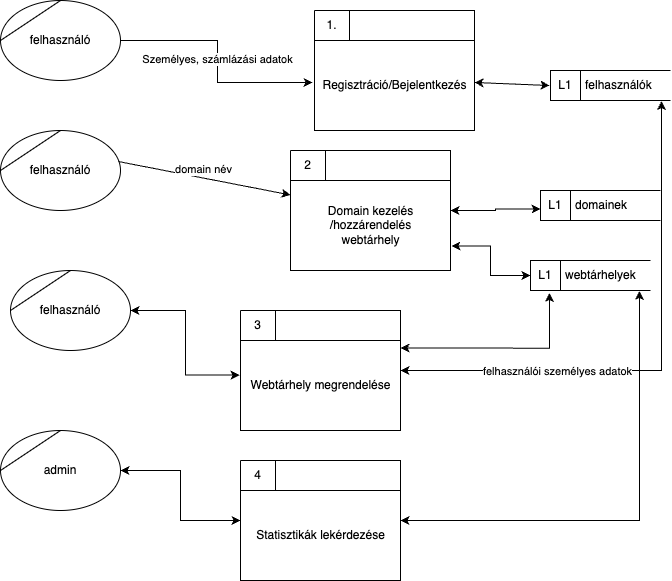

The diagram above was exported from draw.io. Its source (the exported page's mxGraphModel, read from the mxfile embedded in the PNG):
<mxGraphModel dx="813" dy="832" grid="1" gridSize="10" guides="1" tooltips="1" connect="1" arrows="1" fold="1" page="1" pageScale="1" pageWidth="827" pageHeight="1169" math="0" shadow="0">
  <root>
    <mxCell id="0" />
    <mxCell id="1" parent="0" />
    <mxCell id="jiMZw-yI76Mj6Ys0vRTX-7" value="Személyes, számlázási adatok" style="edgeStyle=orthogonalEdgeStyle;rounded=0;orthogonalLoop=1;jettySize=auto;html=1;entryX=-0.012;entryY=0.6;entryDx=0;entryDy=0;entryPerimeter=0;" edge="1" parent="1" source="jiMZw-yI76Mj6Ys0vRTX-1" target="jiMZw-yI76Mj6Ys0vRTX-3">
      <mxGeometry relative="1" as="geometry" />
    </mxCell>
    <mxCell id="jiMZw-yI76Mj6Ys0vRTX-1" value="felhasználó" style="shape=stencil(tZRtjoMgEIZPw98GJR6gYXfvQe10nZQCAbYft99RNKlW7GajiTGZeeXhnZGBCRka5YCVvGHig5VlwTm9Kb5NYhUc1DElr8qjOmhISojenuGGx9gz0DTgMbaq+GR8T9+0j5C1NYYgaE0YKU86wRQaWsvvCdZv/xhFjvgXiOB7kynLyq+/Y3fVNuBiI79j7OB+db/rgceOi61+3Grg4v9YISmTO9xCHlR9/vb2xxxnzYDW6AK8OfLTeZzO66ynzM5CnqyHBUsn1DqN9UITnWoH/kUY5Iu9PtVUzRY1jx4IGk22K9UioSs+44+uvFxl3bKX1nTZdE12iV8=);whiteSpace=wrap;html=1;" vertex="1" parent="1">
      <mxGeometry x="20" y="100" width="120" height="80" as="geometry" />
    </mxCell>
    <mxCell id="jiMZw-yI76Mj6Ys0vRTX-3" value="Regisztráció/Bejelentkezés" style="html=1;dashed=0;whitespace=wrap;shape=mxgraph.dfd.process;align=center;container=1;collapsible=0;spacingTop=30;" vertex="1" parent="1">
      <mxGeometry x="334" y="110" width="160" height="120" as="geometry" />
    </mxCell>
    <mxCell id="jiMZw-yI76Mj6Ys0vRTX-4" value="1." style="text;html=1;strokeColor=none;fillColor=none;align=center;verticalAlign=middle;whiteSpace=wrap;rounded=0;movable=0;resizable=0;rotatable=0;cloneable=0;deletable=0;connectable=0;allowArrows=0;pointerEvents=1;" vertex="1" parent="jiMZw-yI76Mj6Ys0vRTX-3">
      <mxGeometry width="35" height="30" as="geometry" />
    </mxCell>
    <mxCell id="jiMZw-yI76Mj6Ys0vRTX-5" value="" style="text;html=1;strokeColor=none;fillColor=none;align=left;verticalAlign=middle;whiteSpace=wrap;rounded=0;movable=0;resizable=0;connectable=0;allowArrows=0;rotatable=0;cloneable=0;deletable=0;spacingLeft=6;autosize=1;resizeWidth=0;" vertex="1" parent="jiMZw-yI76Mj6Ys0vRTX-3">
      <mxGeometry x="35" y="-5" width="50" height="40" as="geometry" />
    </mxCell>
    <mxCell id="jiMZw-yI76Mj6Ys0vRTX-8" value="felhasználók" style="html=1;dashed=0;whitespace=wrap;shape=mxgraph.dfd.dataStoreID;align=left;spacingLeft=33;container=1;collapsible=0;autosize=0;" vertex="1" parent="1">
      <mxGeometry x="570" y="170" width="120" height="30" as="geometry" />
    </mxCell>
    <mxCell id="jiMZw-yI76Mj6Ys0vRTX-9" value="L1" style="text;html=1;strokeColor=none;fillColor=none;align=center;verticalAlign=middle;whiteSpace=wrap;rounded=0;movable=0;resizable=0;rotatable=0;cloneable=0;deletable=0;allowArrows=0;connectable=0;" vertex="1" parent="jiMZw-yI76Mj6Ys0vRTX-8">
      <mxGeometry width="30" height="30" as="geometry" />
    </mxCell>
    <mxCell id="jiMZw-yI76Mj6Ys0vRTX-11" value="" style="endArrow=classic;startArrow=classic;html=1;rounded=0;verticalAlign=bottom;exitX=1;exitY=0.6;exitDx=0;exitDy=0;exitPerimeter=0;entryX=-0.008;entryY=0.5;entryDx=0;entryDy=0;entryPerimeter=0;" edge="1" parent="1" source="jiMZw-yI76Mj6Ys0vRTX-3" target="jiMZw-yI76Mj6Ys0vRTX-8">
      <mxGeometry width="50" height="50" relative="1" as="geometry">
        <mxPoint x="494" y="185" as="sourcePoint" />
        <mxPoint x="614" y="185" as="targetPoint" />
      </mxGeometry>
    </mxCell>
    <mxCell id="jiMZw-yI76Mj6Ys0vRTX-12" value="felhasználó" style="shape=stencil(tZRtjoMgEIZPw98GJR6gYXfvQe10nZQCAbYft99RNKlW7GajiTGZeeXhnZGBCRka5YCVvGHig5VlwTm9Kb5NYhUc1DElr8qjOmhISojenuGGx9gz0DTgMbaq+GR8T9+0j5C1NYYgaE0YKU86wRQaWsvvCdZv/xhFjvgXiOB7kynLyq+/Y3fVNuBiI79j7OB+db/rgceOi61+3Grg4v9YISmTO9xCHlR9/vb2xxxnzYDW6AK8OfLTeZzO66ynzM5CnqyHBUsn1DqN9UITnWoH/kUY5Iu9PtVUzRY1jx4IGk22K9UioSs+44+uvFxl3bKX1nTZdE12iV8=);whiteSpace=wrap;html=1;" vertex="1" parent="1">
      <mxGeometry x="20" y="230" width="120" height="80" as="geometry" />
    </mxCell>
    <mxCell id="jiMZw-yI76Mj6Ys0vRTX-13" value="domain név" style="endArrow=classic;html=1;rounded=0;verticalAlign=bottom;exitX=0.983;exitY=0.388;exitDx=0;exitDy=0;exitPerimeter=0;" edge="1" parent="1" source="jiMZw-yI76Mj6Ys0vRTX-12" target="jiMZw-yI76Mj6Ys0vRTX-14">
      <mxGeometry width="50" height="50" relative="1" as="geometry">
        <mxPoint x="140" y="270" as="sourcePoint" />
        <mxPoint x="300" y="280" as="targetPoint" />
      </mxGeometry>
    </mxCell>
    <mxCell id="jiMZw-yI76Mj6Ys0vRTX-19" style="edgeStyle=orthogonalEdgeStyle;rounded=0;orthogonalLoop=1;jettySize=auto;html=1;entryX=0;entryY=0.617;entryDx=0;entryDy=0;entryPerimeter=0;startArrow=classic;startFill=1;" edge="1" parent="1" target="jiMZw-yI76Mj6Ys0vRTX-17">
      <mxGeometry relative="1" as="geometry">
        <mxPoint x="470" y="310" as="sourcePoint" />
      </mxGeometry>
    </mxCell>
    <mxCell id="jiMZw-yI76Mj6Ys0vRTX-22" style="edgeStyle=orthogonalEdgeStyle;rounded=0;orthogonalLoop=1;jettySize=auto;html=1;startArrow=classic;startFill=1;exitX=1.006;exitY=0.796;exitDx=0;exitDy=0;exitPerimeter=0;" edge="1" parent="1" source="jiMZw-yI76Mj6Ys0vRTX-14" target="jiMZw-yI76Mj6Ys0vRTX-20">
      <mxGeometry relative="1" as="geometry" />
    </mxCell>
    <mxCell id="jiMZw-yI76Mj6Ys0vRTX-14" value="Domain kezelés&lt;br&gt;/hozzárendelés&lt;br&gt;webtárhely" style="html=1;dashed=0;whitespace=wrap;shape=mxgraph.dfd.process;align=center;container=1;collapsible=0;spacingTop=30;" vertex="1" parent="1">
      <mxGeometry x="310" y="250" width="160" height="120" as="geometry" />
    </mxCell>
    <mxCell id="jiMZw-yI76Mj6Ys0vRTX-15" value="2" style="text;html=1;strokeColor=none;fillColor=none;align=center;verticalAlign=middle;whiteSpace=wrap;rounded=0;movable=0;resizable=0;rotatable=0;cloneable=0;deletable=0;connectable=0;allowArrows=0;pointerEvents=1;" vertex="1" parent="jiMZw-yI76Mj6Ys0vRTX-14">
      <mxGeometry width="35" height="30" as="geometry" />
    </mxCell>
    <mxCell id="jiMZw-yI76Mj6Ys0vRTX-16" value="" style="text;html=1;strokeColor=none;fillColor=none;align=left;verticalAlign=middle;whiteSpace=wrap;rounded=0;movable=0;resizable=0;connectable=0;allowArrows=0;rotatable=0;cloneable=0;deletable=0;spacingLeft=6;autosize=1;resizeWidth=0;" vertex="1" parent="jiMZw-yI76Mj6Ys0vRTX-14">
      <mxGeometry x="35" y="-5" width="50" height="40" as="geometry" />
    </mxCell>
    <mxCell id="jiMZw-yI76Mj6Ys0vRTX-17" value="domainek" style="html=1;dashed=0;whitespace=wrap;shape=mxgraph.dfd.dataStoreID;align=left;spacingLeft=33;container=1;collapsible=0;autosize=0;" vertex="1" parent="1">
      <mxGeometry x="560" y="290" width="120" height="30" as="geometry" />
    </mxCell>
    <mxCell id="jiMZw-yI76Mj6Ys0vRTX-18" value="L1" style="text;html=1;strokeColor=none;fillColor=none;align=center;verticalAlign=middle;whiteSpace=wrap;rounded=0;movable=0;resizable=0;rotatable=0;cloneable=0;deletable=0;allowArrows=0;connectable=0;" vertex="1" parent="jiMZw-yI76Mj6Ys0vRTX-17">
      <mxGeometry width="30" height="30" as="geometry" />
    </mxCell>
    <mxCell id="jiMZw-yI76Mj6Ys0vRTX-20" value="webtárhelyek" style="html=1;dashed=0;whitespace=wrap;shape=mxgraph.dfd.dataStoreID;align=left;spacingLeft=33;container=1;collapsible=0;autosize=0;" vertex="1" parent="1">
      <mxGeometry x="550" y="360" width="120" height="30" as="geometry" />
    </mxCell>
    <mxCell id="jiMZw-yI76Mj6Ys0vRTX-21" value="L1" style="text;html=1;strokeColor=none;fillColor=none;align=center;verticalAlign=middle;whiteSpace=wrap;rounded=0;movable=0;resizable=0;rotatable=0;cloneable=0;deletable=0;allowArrows=0;connectable=0;" vertex="1" parent="jiMZw-yI76Mj6Ys0vRTX-20">
      <mxGeometry width="30" height="30" as="geometry" />
    </mxCell>
    <mxCell id="jiMZw-yI76Mj6Ys0vRTX-27" style="edgeStyle=orthogonalEdgeStyle;rounded=0;orthogonalLoop=1;jettySize=auto;html=1;entryX=-0.006;entryY=0.538;entryDx=0;entryDy=0;entryPerimeter=0;startArrow=classic;startFill=1;" edge="1" parent="1" source="jiMZw-yI76Mj6Ys0vRTX-23" target="jiMZw-yI76Mj6Ys0vRTX-24">
      <mxGeometry relative="1" as="geometry" />
    </mxCell>
    <mxCell id="jiMZw-yI76Mj6Ys0vRTX-23" value="felhasználó" style="shape=stencil(tZRtjoMgEIZPw98GJR6gYXfvQe10nZQCAbYft99RNKlW7GajiTGZeeXhnZGBCRka5YCVvGHig5VlwTm9Kb5NYhUc1DElr8qjOmhISojenuGGx9gz0DTgMbaq+GR8T9+0j5C1NYYgaE0YKU86wRQaWsvvCdZv/xhFjvgXiOB7kynLyq+/Y3fVNuBiI79j7OB+db/rgceOi61+3Grg4v9YISmTO9xCHlR9/vb2xxxnzYDW6AK8OfLTeZzO66ynzM5CnqyHBUsn1DqN9UITnWoH/kUY5Iu9PtVUzRY1jx4IGk22K9UioSs+44+uvFxl3bKX1nTZdE12iV8=);whiteSpace=wrap;html=1;" vertex="1" parent="1">
      <mxGeometry x="30" y="370" width="120" height="80" as="geometry" />
    </mxCell>
    <mxCell id="jiMZw-yI76Mj6Ys0vRTX-28" style="edgeStyle=orthogonalEdgeStyle;rounded=0;orthogonalLoop=1;jettySize=auto;html=1;entryX=0.925;entryY=1.017;entryDx=0;entryDy=0;entryPerimeter=0;startArrow=classic;startFill=1;" edge="1" parent="1" source="jiMZw-yI76Mj6Ys0vRTX-24" target="jiMZw-yI76Mj6Ys0vRTX-8">
      <mxGeometry relative="1" as="geometry" />
    </mxCell>
    <mxCell id="jiMZw-yI76Mj6Ys0vRTX-29" value="felhasználói személyes adatok" style="edgeLabel;html=1;align=center;verticalAlign=middle;resizable=0;points=[];" vertex="1" connectable="0" parent="jiMZw-yI76Mj6Ys0vRTX-28">
      <mxGeometry x="-0.4081" y="1" relative="1" as="geometry">
        <mxPoint y="1" as="offset" />
      </mxGeometry>
    </mxCell>
    <mxCell id="jiMZw-yI76Mj6Ys0vRTX-30" style="edgeStyle=orthogonalEdgeStyle;rounded=0;orthogonalLoop=1;jettySize=auto;html=1;entryX=0.158;entryY=1.083;entryDx=0;entryDy=0;entryPerimeter=0;startArrow=classic;startFill=1;exitX=1;exitY=0.313;exitDx=0;exitDy=0;exitPerimeter=0;" edge="1" parent="1" source="jiMZw-yI76Mj6Ys0vRTX-24" target="jiMZw-yI76Mj6Ys0vRTX-20">
      <mxGeometry relative="1" as="geometry" />
    </mxCell>
    <mxCell id="jiMZw-yI76Mj6Ys0vRTX-24" value="Webtárhely megrendelése" style="html=1;dashed=0;whitespace=wrap;shape=mxgraph.dfd.process;align=center;container=1;collapsible=0;spacingTop=30;" vertex="1" parent="1">
      <mxGeometry x="260" y="410" width="160" height="120" as="geometry" />
    </mxCell>
    <mxCell id="jiMZw-yI76Mj6Ys0vRTX-25" value="3" style="text;html=1;strokeColor=none;fillColor=none;align=center;verticalAlign=middle;whiteSpace=wrap;rounded=0;movable=0;resizable=0;rotatable=0;cloneable=0;deletable=0;connectable=0;allowArrows=0;pointerEvents=1;" vertex="1" parent="jiMZw-yI76Mj6Ys0vRTX-24">
      <mxGeometry width="35" height="30" as="geometry" />
    </mxCell>
    <mxCell id="jiMZw-yI76Mj6Ys0vRTX-26" value="" style="text;html=1;strokeColor=none;fillColor=none;align=left;verticalAlign=middle;whiteSpace=wrap;rounded=0;movable=0;resizable=0;connectable=0;allowArrows=0;rotatable=0;cloneable=0;deletable=0;spacingLeft=6;autosize=1;resizeWidth=0;" vertex="1" parent="jiMZw-yI76Mj6Ys0vRTX-24">
      <mxGeometry x="35" y="-5" width="50" height="40" as="geometry" />
    </mxCell>
    <mxCell id="jiMZw-yI76Mj6Ys0vRTX-35" style="edgeStyle=orthogonalEdgeStyle;rounded=0;orthogonalLoop=1;jettySize=auto;html=1;startArrow=classic;startFill=1;" edge="1" parent="1" source="jiMZw-yI76Mj6Ys0vRTX-31" target="jiMZw-yI76Mj6Ys0vRTX-32">
      <mxGeometry relative="1" as="geometry" />
    </mxCell>
    <mxCell id="jiMZw-yI76Mj6Ys0vRTX-31" value="admin" style="shape=stencil(tZRtjoMgEIZPw98GJR6gYXfvQe10nZQCAbYft99RNKlW7GajiTGZeeXhnZGBCRka5YCVvGHig5VlwTm9Kb5NYhUc1DElr8qjOmhISojenuGGx9gz0DTgMbaq+GR8T9+0j5C1NYYgaE0YKU86wRQaWsvvCdZv/xhFjvgXiOB7kynLyq+/Y3fVNuBiI79j7OB+db/rgceOi61+3Grg4v9YISmTO9xCHlR9/vb2xxxnzYDW6AK8OfLTeZzO66ynzM5CnqyHBUsn1DqN9UITnWoH/kUY5Iu9PtVUzRY1jx4IGk22K9UioSs+44+uvFxl3bKX1nTZdE12iV8=);whiteSpace=wrap;html=1;" vertex="1" parent="1">
      <mxGeometry x="20" y="530" width="120" height="80" as="geometry" />
    </mxCell>
    <mxCell id="jiMZw-yI76Mj6Ys0vRTX-36" style="edgeStyle=orthogonalEdgeStyle;rounded=0;orthogonalLoop=1;jettySize=auto;html=1;entryX=0.908;entryY=1.017;entryDx=0;entryDy=0;entryPerimeter=0;startArrow=classic;startFill=1;" edge="1" parent="1" source="jiMZw-yI76Mj6Ys0vRTX-32" target="jiMZw-yI76Mj6Ys0vRTX-20">
      <mxGeometry relative="1" as="geometry" />
    </mxCell>
    <mxCell id="jiMZw-yI76Mj6Ys0vRTX-32" value="Statisztikák lekérdezése" style="html=1;dashed=0;whitespace=wrap;shape=mxgraph.dfd.process;align=center;container=1;collapsible=0;spacingTop=30;" vertex="1" parent="1">
      <mxGeometry x="260" y="560" width="160" height="120" as="geometry" />
    </mxCell>
    <mxCell id="jiMZw-yI76Mj6Ys0vRTX-33" value="4" style="text;html=1;strokeColor=none;fillColor=none;align=center;verticalAlign=middle;whiteSpace=wrap;rounded=0;movable=0;resizable=0;rotatable=0;cloneable=0;deletable=0;connectable=0;allowArrows=0;pointerEvents=1;" vertex="1" parent="jiMZw-yI76Mj6Ys0vRTX-32">
      <mxGeometry width="35" height="30" as="geometry" />
    </mxCell>
    <mxCell id="jiMZw-yI76Mj6Ys0vRTX-34" value="" style="text;html=1;strokeColor=none;fillColor=none;align=left;verticalAlign=middle;whiteSpace=wrap;rounded=0;movable=0;resizable=0;connectable=0;allowArrows=0;rotatable=0;cloneable=0;deletable=0;spacingLeft=6;autosize=1;resizeWidth=0;" vertex="1" parent="jiMZw-yI76Mj6Ys0vRTX-32">
      <mxGeometry x="35" y="-5" width="50" height="40" as="geometry" />
    </mxCell>
  </root>
</mxGraphModel>